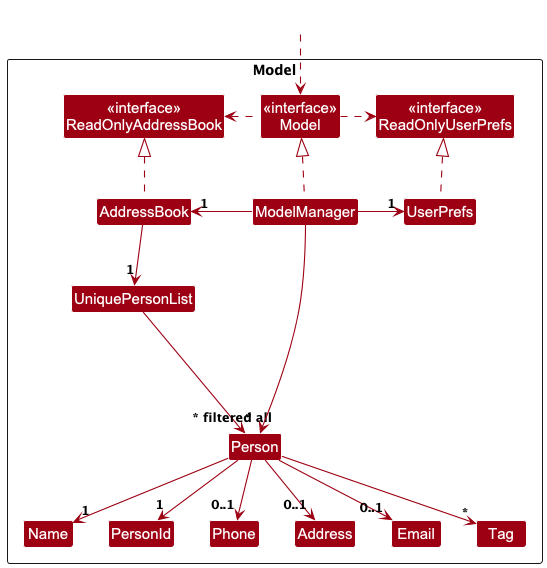

The diagram above was rendered by PlantUML. Its source (embedded in the PNG):
@startuml
!include style.puml
skinparam arrowThickness 1.1
skinparam arrowColor MODEL_COLOR
skinparam classBackgroundColor MODEL_COLOR

Package Model as ModelPackage <<Rectangle>>{
Class "<<interface>>\nReadOnlyAddressBook" as ReadOnlyAddressBook
Class "<<interface>>\nReadOnlyUserPrefs" as ReadOnlyUserPrefs
Class "<<interface>>\nModel" as Model
Class AddressBook
Class ModelManager
Class UserPrefs

Class UniquePersonList
Class Person
Class Address
Class Email
Class Name
Class Phone
Class PersonId
Class Tag

Class I #FFFFFF
}

Class HiddenOutside #FFFFFF
HiddenOutside ..> Model

AddressBook .up.|> ReadOnlyAddressBook

ModelManager .up.|> Model
Model .right.> ReadOnlyUserPrefs
Model .left.> ReadOnlyAddressBook
ModelManager -left-> "1" AddressBook
ModelManager -right-> "1" UserPrefs
UserPrefs .up.|> ReadOnlyUserPrefs

AddressBook --> "1" UniquePersonList
UniquePersonList --> "~* all" Person
Person --> "1" Name
Person --> "0..1" Phone
Person --> "1" PersonId
Person --> "0..1" Email
Person --> "0..1" Address
Person --> "*" Tag

Person -[hidden]up--> I
UniquePersonList -[hidden]right-> I

Name -[hidden]right-> PersonId
Phone -[hidden]right-> Address
Address -[hidden]right-> Email

ModelManager --> "~* filtered" Person
@enduml